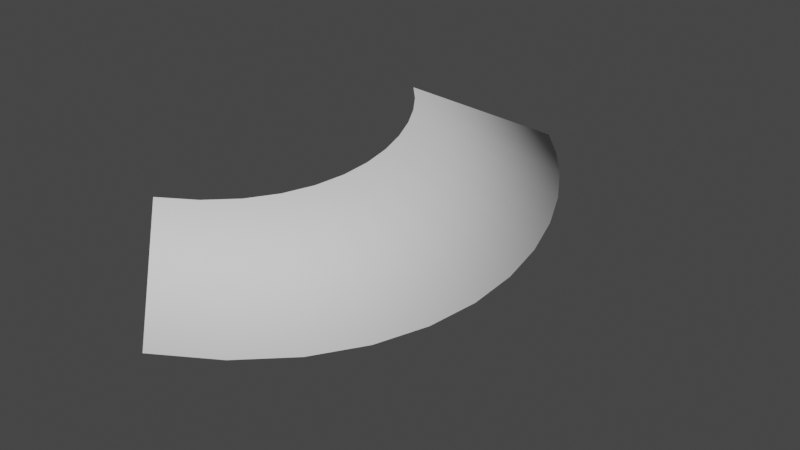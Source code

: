# Source: meshslash.blend  (saved by Blender 3.6.11; exported with 4.5.12 LTS)
import bpy
from mathutils import Matrix  # noqa: F401  (used for matrix-valued properties, if any)

bpy.ops.wm.read_factory_settings(use_empty=True)
scene = bpy.context.scene
scene.name = 'Scene'

# ---- collections
col_collection = bpy.data.collections.new('Collection'); scene.collection.children.link(col_collection)

# ---- world
world_world = bpy.data.worlds.new('World'); scene.world = world_world
world_world.use_nodes = True; world_world.node_tree.nodes.clear()
_N = world_world.node_tree.nodes; _L = world_world.node_tree.links
n0 = _N.new('ShaderNodeOutputWorld'); n0.name = 'World Output'; n0.location = (300, 300)
n1 = _N.new('ShaderNodeBackground'); n1.name = 'Background'; n1.location = (10, 300)
n1.inputs[0].default_value = (0.05088, 0.05088, 0.05088, 1.0)
_L.new(n1.outputs[0], n0.inputs[0])
n0.is_active_output = True
world_world.color = (0.05088, 0.05088, 0.05088)
world_world.use_sun_shadow = False
world_world.sun_shadow_jitter_overblur = 0.0

# ---- meshes
me_beziercurve = bpy.data.meshes.new('BezierCurve')
me_beziercurve.from_pydata([(-0.3943, 0.9718, -0.1885), (-0.3943, 0.9718, 0.1885), (-0.3174, 0.8865, -0.1885), (-0.3174, 0.8865, 0.1885), (-0.2457, 0.7889, -0.1885), (-0.2457, 0.7889, 0.1885), (-0.1819, 0.6817, -0.1885), (-0.1819, 0.6817, 0.1885), (-0.1285, 0.5676, -0.1885), (-0.1285, 0.5676, 0.1885), (-0.0882, 0.4491, -0.1885), (-0.0882, 0.4491, 0.1885), (-0.0636, 0.3288, -0.1885), (-0.0636, 0.3288, 0.1885), (-0.05733, 0.2093, -0.1885), (-0.05733, 0.2093, 0.1885), (-0.07202, 0.09327, -0.1885), (-0.07202, 0.09327, 0.1885), (-0.1103, -0.01678, -0.1885), (-0.1103, -0.01678, 0.1885), (-0.1747, -0.1182, -0.1885), (-0.1747, -0.1182, 0.1885), (-0.268, -0.2084, -0.1885), (-0.268, -0.2084, 0.1885), (-0.3927, -0.2849, -0.1885), (-0.3927, -0.2849, 0.1885), (-0.003615, 1.335, -0.01773), (0.1188, 1.199, -0.01773), (0.5227, 0.3117, -0.01773), (0.1975, -0.5433, -0.01773), (0.4836, 0.5032, -0.01773), (0.3459, -0.3997, -0.01773), (0.2329, 1.044, -0.01773), (0.5327, 0.1216, -0.01773), (-0.001002, -0.6649, -0.01773), (0.3345, 0.8734, -0.01773), (0.5093, -0.0631, -0.01773), (0.4195, 0.6918, -0.01773), (0.4485, -0.2382, -0.01773)], [], [(26, 27, 2, 0), (27, 32, 4, 2), (32, 35, 6, 4), (35, 37, 8, 6), (37, 30, 10, 8), (30, 28, 12, 10), (28, 33, 14, 12), (33, 36, 16, 14), (36, 38, 18, 16), (38, 31, 20, 18), (31, 29, 22, 20), (29, 34, 24, 22), (23, 25, 34, 29), (21, 23, 29, 31), (19, 21, 31, 38), (17, 19, 38, 36), (15, 17, 36, 33), (13, 15, 33, 28), (11, 13, 28, 30), (9, 11, 30, 37), (7, 9, 37, 35), (5, 7, 35, 32), (3, 5, 32, 27), (1, 3, 27, 26)])
me_beziercurve.polygons.foreach_set('use_smooth', [True] * 24)
_uv = me_beziercurve.uv_layers.new(name='UVMap')
_uv.uv.foreach_set('vector', [0.5327, 0.0001953, 0.5322, 0.08353, 1.003, 0.08648, 1.003, 0.003147, 0.5322, 0.08353, 0.5316, 0.1669, 1.002, 0.1698, 1.003, 0.08648, 0.5316, 0.1669, 0.5311, 0.2502, 1.002, 0.2531, 1.002, 0.1698, 0.5311, 0.2502, 0.5306, 0.3335, 1.001, 0.3365, 1.002, 0.2531, 0.5306, 0.3335, 0.5301, 0.4169, 1.001, 0.4198, 1.001, 0.3365, 0.5301, 0.4169, 0.5296, 0.5002, 1.0, 0.5031, 1.001, 0.4198, 0.5296, 0.5002, 0.529, 0.5835, 0.9995, 0.5865, 1.0, 0.5031, 0.529, 0.5835, 0.5285, 0.6668, 0.9989, 0.6698, 0.9995, 0.5865, 0.5285, 0.6668, 0.528, 0.7502, 0.9984, 0.7531, 0.9989, 0.6698, 0.528, 0.7502, 0.5275, 0.8335, 0.9979, 0.8365, 0.9984, 0.7531, 0.5275, 0.8335, 0.5269, 0.9168, 0.9974, 0.9198, 0.9979, 0.8365, 0.5269, 0.9168, 0.5264, 1.0, 0.9969, 1.003, 0.9974, 0.9198, -0.002604, 0.9135, -0.003127, 0.9969, 0.5264, 1.0, 0.5269, 0.9168, -0.002082, 0.8302, -0.002604, 0.9135, 0.5269, 0.9168, 0.5275, 0.8335, -0.001559, 0.7469, -0.002082, 0.8302, 0.5275, 0.8335, 0.528, 0.7502, -0.001036, 0.6635, -0.001559, 0.7469, 0.528, 0.7502, 0.5285, 0.6668, -0.000513, 0.5802, -0.001036, 0.6635, 0.5285, 0.6668, 0.529, 0.5835, 9.835e-06, 0.4969, -0.000513, 0.5802, 0.529, 0.5835, 0.5296, 0.5002, 0.0005327, 0.4135, 9.835e-06, 0.4969, 0.5296, 0.5002, 0.5301, 0.4169, 0.001056, 0.3302, 0.0005327, 0.4135, 0.5301, 0.4169, 0.5306, 0.3335, 0.001578, 0.2469, 0.001056, 0.3302, 0.5306, 0.3335, 0.5311, 0.2502, 0.002101, 0.1635, 0.001578, 0.2469, 0.5311, 0.2502, 0.5316, 0.1669, 0.002624, 0.0802, 0.002101, 0.1635, 0.5316, 0.1669, 0.5322, 0.08353, 0.003147, -0.003127, 0.002624, 0.0802, 0.5322, 0.08353, 0.5327, 0.0001953])
me_beziercurve.auto_texspace = False
me_beziercurve.update()

# ---- objects
ob_beziercurve = bpy.data.objects.new('BezierCurve', me_beziercurve)

# ---- transforms, parenting, visibility, modifiers, constraints
ob_beziercurve.location = (0.0, 0.0, 0.0)

# ---- collection membership
col_collection.objects.link(ob_beziercurve)

# ---- scene / render settings (as saved in the file)
scene.frame_start = 1; scene.frame_end = 250; scene.frame_set(4)
scene.render.engine = 'BLENDER_EEVEE_NEXT'
scene.cycles.sampling_pattern = 'TABULATED_SOBOL'
scene.view_settings.view_transform = 'Filmic'
bpy.context.view_layer.update()

# ---- added for rendering (the .blend has no active camera and no usable light): camera, sun
cam_auto = bpy.data.cameras.new('AutoCamera')
cam_auto.lens = 50.0
cam_auto.sensor_width = 36.0
cam_auto.clip_end = 1000.0
ob_auto_camera = bpy.data.objects.new('AutoCamera', cam_auto)
scene.collection.objects.link(ob_auto_camera)
ob_auto_camera.location = (2.13837, -2.14789, 1.65535)
ob_auto_camera.rotation_euler = (1.09748, -7.21219e-08, 0.694738)
scene.camera = ob_auto_camera
light_auto_sun = bpy.data.lights.new('AutoSun', 'SUN')
light_auto_sun.energy = 3.0
light_auto_sun.angle = 0.0523599
ob_auto_sun = bpy.data.objects.new('AutoSun', light_auto_sun)
scene.collection.objects.link(ob_auto_sun)
ob_auto_sun.rotation_euler = (0.872665, 0.174533, 0.523599)
bpy.context.view_layer.update()
